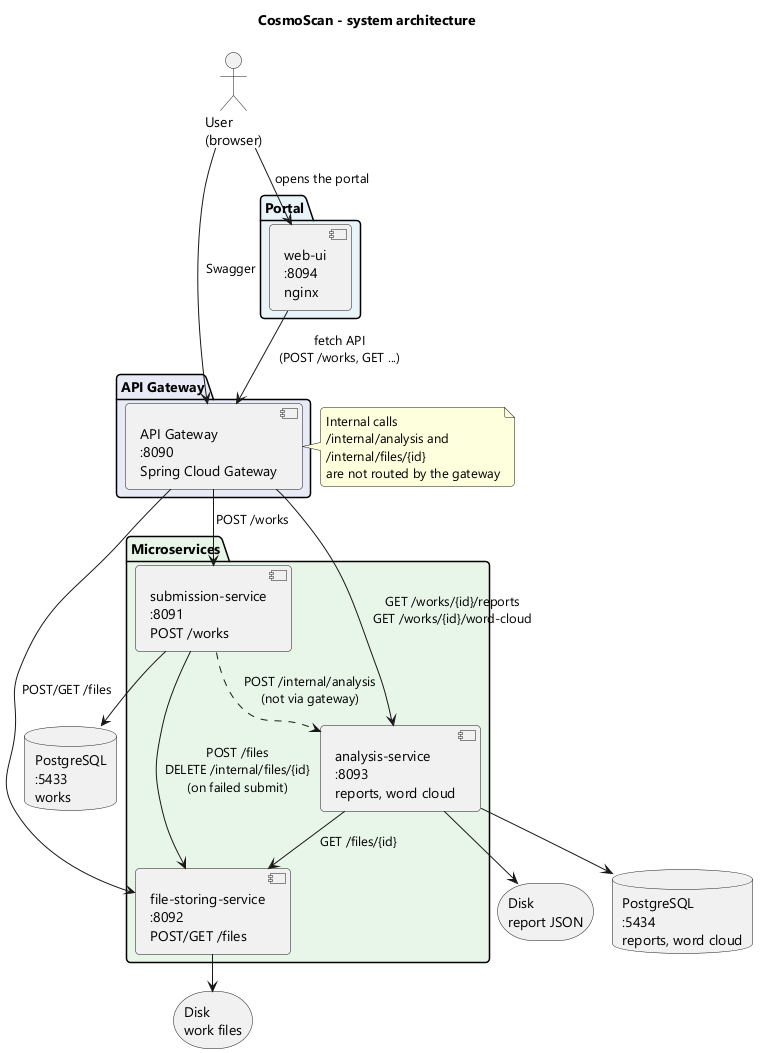

The diagram above was rendered by PlantUML. Its source (embedded in the PNG):
@startuml cosmoscan-architecture
!pragma layout smetana

skinparam backgroundColor #FFFFFF
skinparam shadowing false
skinparam defaultFontName Segoe UI
skinparam roundcorner 8

title CosmoScan - system architecture

actor "User\n(browser)" as user

package "Portal" #E8F4F8 {
  [web-ui\n:8094\nnginx] as ui
}

package "API Gateway" #E8EAF6 {
  [API Gateway\n:8090\nSpring Cloud Gateway] as gw
}

package "Microservices" #E8F5E9 {
  [submission-service\n:8091\nPOST /works] as sub
  [file-storing-service\n:8092\nPOST/GET /files] as fs
  [analysis-service\n:8093\nreports, word cloud] as ana
}

database "PostgreSQL\n:5433\nworks" as subdb
database "PostgreSQL\n:5434\nreports, word cloud" as anadb
storage "Disk\nwork files" as fsdisk
storage "Disk\nreport JSON" as rptdisk

user --> ui : opens the portal
ui --> gw : fetch API\n(POST /works, GET ...)
user --> gw : Swagger

gw --> sub : POST /works
gw --> fs : POST/GET /files
gw --> ana : GET /works/{id}/reports\nGET /works/{id}/word-cloud

sub --> subdb
sub --> fs : POST /files\nDELETE /internal/files/{id}\n(on failed submit)
sub ..> ana : POST /internal/analysis\n(not via gateway)

ana --> anadb
ana --> fs : GET /files/{id}
ana --> rptdisk
fs --> fsdisk

note right of gw
  Internal calls
  /internal/analysis and
  /internal/files/{id}
  are not routed by the gateway
end note

@enduml